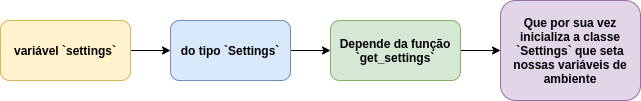

The diagram above was exported from draw.io. Its source (the exported page's mxGraphModel, read from the mxfile embedded in the PNG):
<mxGraphModel dx="768" dy="760" grid="1" gridSize="10" guides="1" tooltips="1" connect="1" arrows="1" fold="1" page="1" pageScale="1" pageWidth="850" pageHeight="1100" math="0" shadow="0">
  <root>
    <mxCell id="0" />
    <mxCell id="1" parent="0" />
    <mxCell id="55cHYsaOVzn0_TCX6UL4-5" style="edgeStyle=orthogonalEdgeStyle;rounded=0;orthogonalLoop=1;jettySize=auto;html=1;exitX=1;exitY=0.5;exitDx=0;exitDy=0;entryX=0;entryY=0.5;entryDx=0;entryDy=0;" edge="1" parent="1" source="55cHYsaOVzn0_TCX6UL4-1" target="55cHYsaOVzn0_TCX6UL4-2">
      <mxGeometry relative="1" as="geometry" />
    </mxCell>
    <mxCell id="55cHYsaOVzn0_TCX6UL4-1" value="variável `settings`" style="rounded=1;whiteSpace=wrap;html=1;fillColor=#fff2cc;strokeColor=#d6b656;fontStyle=1" vertex="1" parent="1">
      <mxGeometry x="10" y="260" width="130" height="60" as="geometry" />
    </mxCell>
    <mxCell id="55cHYsaOVzn0_TCX6UL4-6" style="edgeStyle=orthogonalEdgeStyle;rounded=0;orthogonalLoop=1;jettySize=auto;html=1;exitX=1;exitY=0.5;exitDx=0;exitDy=0;entryX=0;entryY=0.5;entryDx=0;entryDy=0;" edge="1" parent="1" source="55cHYsaOVzn0_TCX6UL4-2" target="55cHYsaOVzn0_TCX6UL4-3">
      <mxGeometry relative="1" as="geometry" />
    </mxCell>
    <mxCell id="55cHYsaOVzn0_TCX6UL4-2" value="do tipo `Settings`" style="rounded=1;whiteSpace=wrap;html=1;fillColor=#dae8fc;strokeColor=#6c8ebf;fontStyle=1" vertex="1" parent="1">
      <mxGeometry x="180" y="260" width="120" height="60" as="geometry" />
    </mxCell>
    <mxCell id="55cHYsaOVzn0_TCX6UL4-7" style="edgeStyle=orthogonalEdgeStyle;rounded=0;orthogonalLoop=1;jettySize=auto;html=1;exitX=1;exitY=0.5;exitDx=0;exitDy=0;entryX=0;entryY=0.5;entryDx=0;entryDy=0;" edge="1" parent="1" source="55cHYsaOVzn0_TCX6UL4-3" target="55cHYsaOVzn0_TCX6UL4-4">
      <mxGeometry relative="1" as="geometry" />
    </mxCell>
    <mxCell id="55cHYsaOVzn0_TCX6UL4-3" value="Depende da função `get_settings`" style="rounded=1;whiteSpace=wrap;html=1;fillColor=#d5e8d4;strokeColor=#82b366;fontStyle=1" vertex="1" parent="1">
      <mxGeometry x="340" y="260" width="130" height="60" as="geometry" />
    </mxCell>
    <mxCell id="55cHYsaOVzn0_TCX6UL4-4" value="Que por sua vez inicializa a classe `Settings` que seta nossas variáveis de ambiente" style="rounded=1;whiteSpace=wrap;html=1;fillColor=#e1d5e7;strokeColor=#9673a6;fontStyle=1" vertex="1" parent="1">
      <mxGeometry x="510" y="240" width="140" height="100" as="geometry" />
    </mxCell>
  </root>
</mxGraphModel>